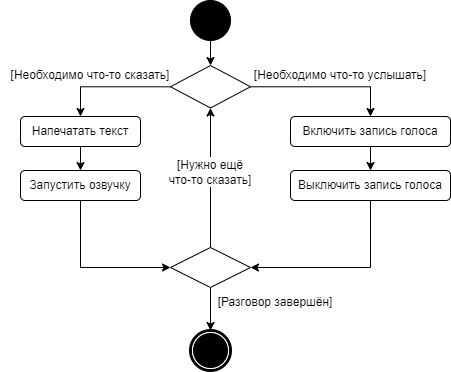

The diagram above was exported from draw.io. Its source (the exported page's mxGraphModel, read from the mxfile embedded in the PNG):
<mxGraphModel dx="1500" dy="821" grid="1" gridSize="10" guides="1" tooltips="1" connect="1" arrows="1" fold="1" page="1" pageScale="1" pageWidth="850" pageHeight="1100" background="none" math="0" shadow="0">
  <root>
    <mxCell id="0" />
    <mxCell id="1" parent="0" />
    <mxCell id="2" style="edgeStyle=orthogonalEdgeStyle;rounded=0;orthogonalLoop=1;jettySize=auto;html=1;entryX=0.5;entryY=0;entryDx=0;entryDy=0;" edge="1" source="3" target="8" parent="1">
      <mxGeometry relative="1" as="geometry" />
    </mxCell>
    <mxCell id="3" value="" style="ellipse;whiteSpace=wrap;html=1;rounded=0;shadow=0;comic=0;labelBackgroundColor=none;strokeWidth=1;fillColor=#000000;fontFamily=Verdana;fontSize=12;align=center;" vertex="1" parent="1">
      <mxGeometry x="860" y="40" width="40" height="40" as="geometry" />
    </mxCell>
    <mxCell id="4" style="edgeStyle=orthogonalEdgeStyle;rounded=0;orthogonalLoop=1;jettySize=auto;html=1;entryX=0.5;entryY=0;entryDx=0;entryDy=0;" edge="1" source="5" target="16" parent="1">
      <mxGeometry relative="1" as="geometry" />
    </mxCell>
    <mxCell id="5" value="Напечатать текст" style="rounded=1;whiteSpace=wrap;html=1;" vertex="1" parent="1">
      <mxGeometry x="690" y="156" width="120" height="30" as="geometry" />
    </mxCell>
    <mxCell id="6" style="edgeStyle=orthogonalEdgeStyle;rounded=0;orthogonalLoop=1;jettySize=auto;html=1;entryX=0.5;entryY=0;entryDx=0;entryDy=0;" edge="1" source="8" target="5" parent="1">
      <mxGeometry relative="1" as="geometry" />
    </mxCell>
    <mxCell id="7" style="edgeStyle=orthogonalEdgeStyle;rounded=0;orthogonalLoop=1;jettySize=auto;html=1;" edge="1" source="8" target="12" parent="1">
      <mxGeometry relative="1" as="geometry" />
    </mxCell>
    <mxCell id="8" value="" style="rhombus;whiteSpace=wrap;html=1;" vertex="1" parent="1">
      <mxGeometry x="840" y="105" width="80" height="42.5" as="geometry" />
    </mxCell>
    <mxCell id="9" value="[Необходимо что-то сказать]" style="text;html=1;align=center;verticalAlign=middle;whiteSpace=wrap;rounded=0;" vertex="1" parent="1">
      <mxGeometry x="670" y="100" width="180" height="30" as="geometry" />
    </mxCell>
    <mxCell id="10" value="[Необходимо что-то услышать]" style="text;html=1;align=center;verticalAlign=middle;whiteSpace=wrap;rounded=0;" vertex="1" parent="1">
      <mxGeometry x="920" y="100" width="180" height="30" as="geometry" />
    </mxCell>
    <mxCell id="11" style="edgeStyle=orthogonalEdgeStyle;rounded=0;orthogonalLoop=1;jettySize=auto;html=1;entryX=0.5;entryY=0;entryDx=0;entryDy=0;" edge="1" source="12" target="14" parent="1">
      <mxGeometry relative="1" as="geometry" />
    </mxCell>
    <mxCell id="12" value="Включить запись голоса" style="rounded=1;whiteSpace=wrap;html=1;" vertex="1" parent="1">
      <mxGeometry x="960" y="156" width="160" height="30" as="geometry" />
    </mxCell>
    <mxCell id="13" style="edgeStyle=orthogonalEdgeStyle;rounded=0;orthogonalLoop=1;jettySize=auto;html=1;entryX=1;entryY=0.5;entryDx=0;entryDy=0;" edge="1" source="14" target="19" parent="1">
      <mxGeometry relative="1" as="geometry">
        <Array as="points">
          <mxPoint x="1040" y="307" />
        </Array>
      </mxGeometry>
    </mxCell>
    <mxCell id="14" value="Выключить запись голоса" style="rounded=1;whiteSpace=wrap;html=1;" vertex="1" parent="1">
      <mxGeometry x="960" y="210" width="160" height="30" as="geometry" />
    </mxCell>
    <mxCell id="15" style="edgeStyle=orthogonalEdgeStyle;rounded=0;orthogonalLoop=1;jettySize=auto;html=1;entryX=0;entryY=0.5;entryDx=0;entryDy=0;" edge="1" source="16" target="19" parent="1">
      <mxGeometry relative="1" as="geometry">
        <Array as="points">
          <mxPoint x="750" y="307" />
        </Array>
      </mxGeometry>
    </mxCell>
    <mxCell id="16" value="Запустить озвучку" style="rounded=1;whiteSpace=wrap;html=1;" vertex="1" parent="1">
      <mxGeometry x="690" y="210" width="120" height="30" as="geometry" />
    </mxCell>
    <mxCell id="17" style="edgeStyle=orthogonalEdgeStyle;rounded=0;orthogonalLoop=1;jettySize=auto;html=1;entryX=0.5;entryY=1;entryDx=0;entryDy=0;" edge="1" source="21" target="8" parent="1">
      <mxGeometry relative="1" as="geometry" />
    </mxCell>
    <mxCell id="18" style="edgeStyle=orthogonalEdgeStyle;rounded=0;orthogonalLoop=1;jettySize=auto;html=1;entryX=0.5;entryY=0;entryDx=0;entryDy=0;" edge="1" source="19" target="23" parent="1">
      <mxGeometry relative="1" as="geometry" />
    </mxCell>
    <mxCell id="19" value="" style="rhombus;whiteSpace=wrap;html=1;" vertex="1" parent="1">
      <mxGeometry x="840" y="287" width="80" height="40" as="geometry" />
    </mxCell>
    <mxCell id="20" value="" style="edgeStyle=orthogonalEdgeStyle;rounded=0;orthogonalLoop=1;jettySize=auto;html=1;entryX=0.5;entryY=1;entryDx=0;entryDy=0;endArrow=none;endFill=0;" edge="1" source="19" target="21" parent="1">
      <mxGeometry relative="1" as="geometry">
        <mxPoint x="880" y="287" as="sourcePoint" />
        <mxPoint x="880" y="148" as="targetPoint" />
      </mxGeometry>
    </mxCell>
    <mxCell id="21" value="[Нужно ещё что-то сказать]" style="text;html=1;align=center;verticalAlign=middle;whiteSpace=wrap;rounded=0;" vertex="1" parent="1">
      <mxGeometry x="835" y="196.5" width="90" height="30" as="geometry" />
    </mxCell>
    <mxCell id="22" value="[Разговор завершён]" style="text;html=1;align=center;verticalAlign=middle;whiteSpace=wrap;rounded=0;" vertex="1" parent="1">
      <mxGeometry x="880" y="327" width="130" height="30" as="geometry" />
    </mxCell>
    <mxCell id="23" value="" style="shape=mxgraph.bpmn.shape;html=1;verticalLabelPosition=bottom;labelBackgroundColor=#ffffff;verticalAlign=top;perimeter=ellipsePerimeter;outline=end;symbol=terminate;rounded=0;shadow=0;comic=0;strokeWidth=1;fontFamily=Verdana;fontSize=12;align=center;" vertex="1" parent="1">
      <mxGeometry x="860" y="370" width="40" height="40" as="geometry" />
    </mxCell>
  </root>
</mxGraphModel>